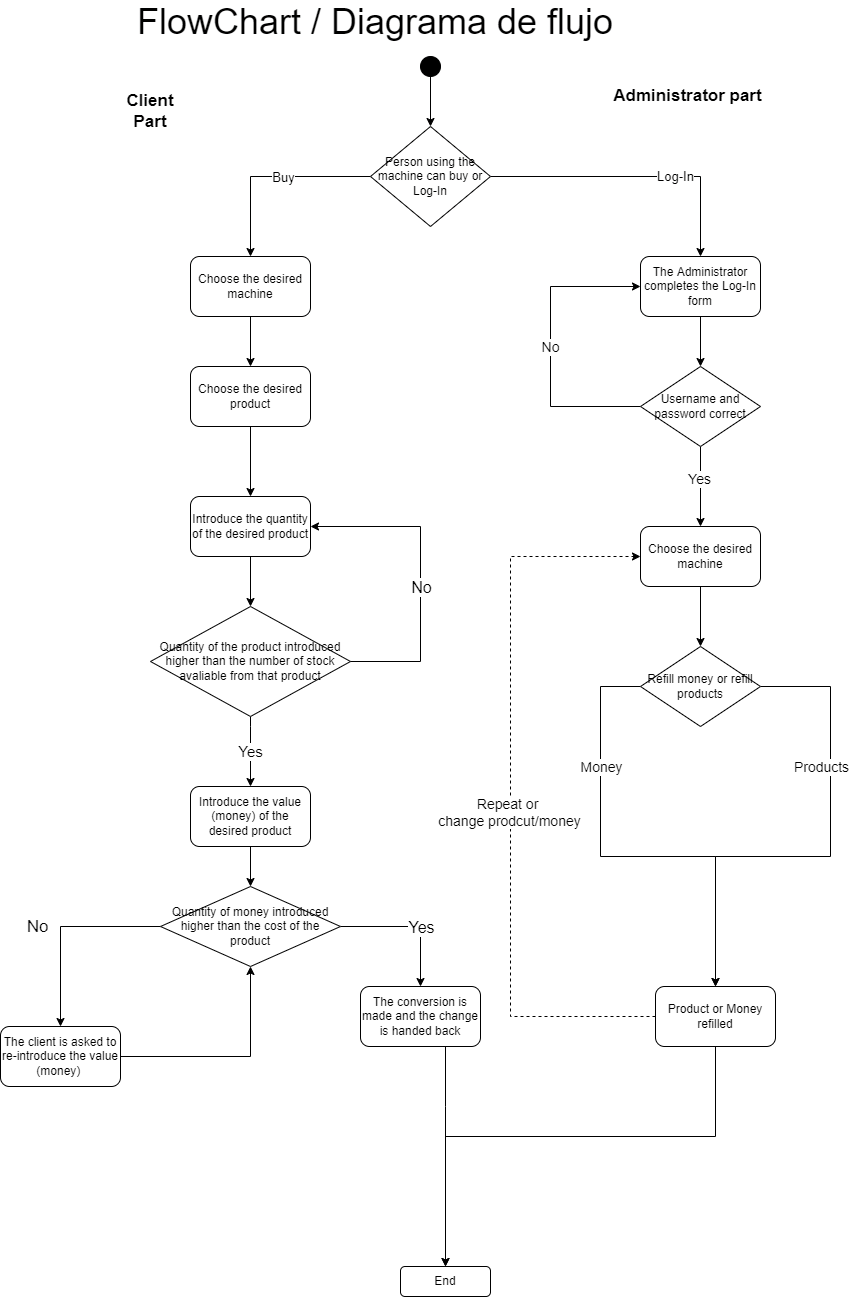

The diagram above was exported from draw.io. Its source (the exported page's mxGraphModel, read from the mxfile embedded in the PNG):
<mxGraphModel dx="1422" dy="762" grid="1" gridSize="10" guides="1" tooltips="1" connect="1" arrows="1" fold="1" page="1" pageScale="1" pageWidth="900" pageHeight="1600" background="#FFFFFF" math="0" shadow="0">
  <root>
    <mxCell id="0" />
    <mxCell id="1" parent="0" />
    <mxCell id="K2EdLHtSjKbzaOvEs4B1-17" style="edgeStyle=orthogonalEdgeStyle;rounded=0;orthogonalLoop=1;jettySize=auto;html=1;exitX=0.5;exitY=1;exitDx=0;exitDy=0;" parent="1" source="K2EdLHtSjKbzaOvEs4B1-1" target="Samp_7zabKm3KnkgqHha-4" edge="1">
      <mxGeometry relative="1" as="geometry">
        <mxPoint x="290" y="320" as="sourcePoint" />
        <mxPoint x="290" y="360" as="targetPoint" />
      </mxGeometry>
    </mxCell>
    <mxCell id="K2EdLHtSjKbzaOvEs4B1-1" value="Choose the desired machine" style="rounded=1;whiteSpace=wrap;html=1;" parent="1" vertex="1">
      <mxGeometry x="230" y="270" width="120" height="60" as="geometry" />
    </mxCell>
    <mxCell id="Samp_7zabKm3KnkgqHha-10" style="edgeStyle=orthogonalEdgeStyle;rounded=0;orthogonalLoop=1;jettySize=auto;html=1;entryX=0.5;entryY=0;entryDx=0;entryDy=0;fontSize=36;exitX=0.5;exitY=1;exitDx=0;exitDy=0;" parent="1" source="Samp_7zabKm3KnkgqHha-4" target="Samp_7zabKm3KnkgqHha-9" edge="1">
      <mxGeometry relative="1" as="geometry">
        <mxPoint x="290" y="550" as="sourcePoint" />
      </mxGeometry>
    </mxCell>
    <mxCell id="Samp_7zabKm3KnkgqHha-5" style="edgeStyle=orthogonalEdgeStyle;rounded=0;orthogonalLoop=1;jettySize=auto;html=1;entryX=0.5;entryY=1;entryDx=0;entryDy=0;fontSize=36;exitX=1;exitY=0.5;exitDx=0;exitDy=0;" parent="1" source="K2EdLHtSjKbzaOvEs4B1-7" target="K2EdLHtSjKbzaOvEs4B1-8" edge="1">
      <mxGeometry relative="1" as="geometry">
        <mxPoint x="170" y="1030" as="sourcePoint" />
      </mxGeometry>
    </mxCell>
    <mxCell id="K2EdLHtSjKbzaOvEs4B1-7" value="The client is asked to re-introduce the value (money)&amp;nbsp;" style="rounded=1;whiteSpace=wrap;html=1;" parent="1" vertex="1">
      <mxGeometry x="40" y="1040" width="120" height="60" as="geometry" />
    </mxCell>
    <mxCell id="K2EdLHtSjKbzaOvEs4B1-9" style="edgeStyle=orthogonalEdgeStyle;rounded=0;orthogonalLoop=1;jettySize=auto;html=1;entryX=0.5;entryY=0;entryDx=0;entryDy=0;" parent="1" source="K2EdLHtSjKbzaOvEs4B1-8" target="K2EdLHtSjKbzaOvEs4B1-7" edge="1">
      <mxGeometry relative="1" as="geometry">
        <mxPoint x="110" y="1000" as="targetPoint" />
      </mxGeometry>
    </mxCell>
    <mxCell id="K2EdLHtSjKbzaOvEs4B1-15" value="No" style="edgeLabel;html=1;align=center;verticalAlign=middle;resizable=0;points=[];fontSize=17;" parent="K2EdLHtSjKbzaOvEs4B1-9" vertex="1" connectable="0">
      <mxGeometry x="-0.075" y="3" relative="1" as="geometry">
        <mxPoint x="-31" y="-3" as="offset" />
      </mxGeometry>
    </mxCell>
    <mxCell id="K2EdLHtSjKbzaOvEs4B1-21" style="edgeStyle=orthogonalEdgeStyle;rounded=0;orthogonalLoop=1;jettySize=auto;html=1;entryX=0.5;entryY=0;entryDx=0;entryDy=0;" parent="1" source="K2EdLHtSjKbzaOvEs4B1-8" target="K2EdLHtSjKbzaOvEs4B1-20" edge="1">
      <mxGeometry relative="1" as="geometry" />
    </mxCell>
    <mxCell id="K2EdLHtSjKbzaOvEs4B1-22" value="Yes" style="edgeLabel;html=1;align=center;verticalAlign=middle;resizable=0;points=[];fontSize=16;" parent="K2EdLHtSjKbzaOvEs4B1-21" vertex="1" connectable="0">
      <mxGeometry x="0.4857" relative="1" as="geometry">
        <mxPoint y="-24" as="offset" />
      </mxGeometry>
    </mxCell>
    <mxCell id="K2EdLHtSjKbzaOvEs4B1-8" value="Quantity of money introduced higher than the cost of the product" style="rhombus;whiteSpace=wrap;html=1;" parent="1" vertex="1">
      <mxGeometry x="200" y="900" width="180" height="80" as="geometry" />
    </mxCell>
    <mxCell id="K2EdLHtSjKbzaOvEs4B1-12" value="End" style="rounded=1;whiteSpace=wrap;html=1;" parent="1" vertex="1">
      <mxGeometry x="440" y="1280" width="90" height="30" as="geometry" />
    </mxCell>
    <mxCell id="Samp_7zabKm3KnkgqHha-6" style="edgeStyle=orthogonalEdgeStyle;rounded=0;orthogonalLoop=1;jettySize=auto;html=1;entryX=0.5;entryY=0;entryDx=0;entryDy=0;fontSize=36;" parent="1" source="K2EdLHtSjKbzaOvEs4B1-20" target="K2EdLHtSjKbzaOvEs4B1-12" edge="1">
      <mxGeometry relative="1" as="geometry">
        <Array as="points">
          <mxPoint x="485" y="1120" />
          <mxPoint x="485" y="1120" />
        </Array>
      </mxGeometry>
    </mxCell>
    <mxCell id="K2EdLHtSjKbzaOvEs4B1-20" value="The conversion is made and the change is handed back" style="rounded=1;whiteSpace=wrap;html=1;" parent="1" vertex="1">
      <mxGeometry x="400" y="1000" width="120" height="60" as="geometry" />
    </mxCell>
    <mxCell id="Samp_7zabKm3KnkgqHha-3" value="&lt;font style=&quot;font-size: 36px&quot;&gt;FlowChart / Diagrama de flujo&lt;br&gt;&lt;/font&gt;" style="text;html=1;strokeColor=none;fillColor=none;align=center;verticalAlign=middle;whiteSpace=wrap;rounded=0;" parent="1" vertex="1">
      <mxGeometry x="160" y="20" width="510" height="30" as="geometry" />
    </mxCell>
    <mxCell id="Samp_7zabKm3KnkgqHha-4" value="Choose the desired product" style="rounded=1;whiteSpace=wrap;html=1;" parent="1" vertex="1">
      <mxGeometry x="230" y="380" width="120" height="60" as="geometry" />
    </mxCell>
    <mxCell id="Samp_7zabKm3KnkgqHha-8" style="edgeStyle=orthogonalEdgeStyle;rounded=0;orthogonalLoop=1;jettySize=auto;html=1;fontSize=36;exitX=0;exitY=0.5;exitDx=0;exitDy=0;" parent="1" source="7WUasa8TG2ipZ-RRCaFJ-2" target="K2EdLHtSjKbzaOvEs4B1-1" edge="1">
      <mxGeometry relative="1" as="geometry">
        <mxPoint x="290" y="220" as="sourcePoint" />
      </mxGeometry>
    </mxCell>
    <mxCell id="7WUasa8TG2ipZ-RRCaFJ-6" value="Buy" style="edgeLabel;html=1;align=center;verticalAlign=middle;resizable=0;points=[];fontSize=13;" vertex="1" connectable="0" parent="Samp_7zabKm3KnkgqHha-8">
      <mxGeometry x="-0.2667" y="3" relative="1" as="geometry">
        <mxPoint x="-15" y="-3" as="offset" />
      </mxGeometry>
    </mxCell>
    <mxCell id="7WUasa8TG2ipZ-RRCaFJ-3" style="edgeStyle=orthogonalEdgeStyle;rounded=0;orthogonalLoop=1;jettySize=auto;html=1;entryX=0.5;entryY=0;entryDx=0;entryDy=0;" edge="1" parent="1" source="Samp_7zabKm3KnkgqHha-7" target="7WUasa8TG2ipZ-RRCaFJ-2">
      <mxGeometry relative="1" as="geometry" />
    </mxCell>
    <mxCell id="Samp_7zabKm3KnkgqHha-7" value="" style="ellipse;whiteSpace=wrap;html=1;aspect=fixed;fontSize=36;fillColor=#000000;" parent="1" vertex="1">
      <mxGeometry x="460" y="70" width="20" height="20" as="geometry" />
    </mxCell>
    <mxCell id="Samp_7zabKm3KnkgqHha-13" style="edgeStyle=orthogonalEdgeStyle;rounded=0;orthogonalLoop=1;jettySize=auto;html=1;fontSize=36;exitX=0.5;exitY=1;exitDx=0;exitDy=0;" parent="1" source="Samp_7zabKm3KnkgqHha-9" target="Samp_7zabKm3KnkgqHha-12" edge="1">
      <mxGeometry relative="1" as="geometry">
        <mxPoint x="290" y="590" as="sourcePoint" />
      </mxGeometry>
    </mxCell>
    <mxCell id="Samp_7zabKm3KnkgqHha-9" value="Introduce the quantity of the desired product" style="rounded=1;whiteSpace=wrap;html=1;" parent="1" vertex="1">
      <mxGeometry x="230" y="510" width="120" height="60" as="geometry" />
    </mxCell>
    <mxCell id="nIhZHqgPtduLSBO85gS5-1" value="Yes" style="edgeStyle=orthogonalEdgeStyle;rounded=0;orthogonalLoop=1;jettySize=auto;html=1;strokeWidth=1;fontSize=15;entryX=0.5;entryY=0;entryDx=0;entryDy=0;" parent="1" source="Samp_7zabKm3KnkgqHha-12" target="nIhZHqgPtduLSBO85gS5-2" edge="1">
      <mxGeometry relative="1" as="geometry">
        <mxPoint x="290" y="810" as="targetPoint" />
        <Array as="points">
          <mxPoint x="290" y="740" />
          <mxPoint x="290" y="740" />
        </Array>
      </mxGeometry>
    </mxCell>
    <mxCell id="Samp_7zabKm3KnkgqHha-12" value="Quantity of the product introduced higher than the number of stock avaliable from that product" style="rhombus;whiteSpace=wrap;html=1;labelBackgroundColor=none;labelBorderColor=none;rounded=0;shadow=0;sketch=0;" parent="1" vertex="1">
      <mxGeometry x="190" y="620" width="200" height="110" as="geometry" />
    </mxCell>
    <mxCell id="Samp_7zabKm3KnkgqHha-17" style="edgeStyle=orthogonalEdgeStyle;rounded=0;orthogonalLoop=1;jettySize=auto;html=1;entryX=1;entryY=0.5;entryDx=0;entryDy=0;fontSize=36;exitX=1;exitY=0.5;exitDx=0;exitDy=0;" parent="1" source="Samp_7zabKm3KnkgqHha-12" target="Samp_7zabKm3KnkgqHha-9" edge="1">
      <mxGeometry relative="1" as="geometry">
        <Array as="points">
          <mxPoint x="460" y="675" />
          <mxPoint x="460" y="540" />
        </Array>
        <mxPoint x="570" y="665" as="sourcePoint" />
        <mxPoint x="350" y="560" as="targetPoint" />
      </mxGeometry>
    </mxCell>
    <mxCell id="Samp_7zabKm3KnkgqHha-18" value="No" style="edgeLabel;html=1;align=center;verticalAlign=middle;resizable=0;points=[];fontSize=16;" parent="Samp_7zabKm3KnkgqHha-17" vertex="1" connectable="0">
      <mxGeometry x="-0.4909" y="-2" relative="1" as="geometry">
        <mxPoint x="-2" y="-65" as="offset" />
      </mxGeometry>
    </mxCell>
    <mxCell id="nIhZHqgPtduLSBO85gS5-5" style="edgeStyle=orthogonalEdgeStyle;rounded=0;orthogonalLoop=1;jettySize=auto;html=1;entryX=0.5;entryY=0;entryDx=0;entryDy=0;fontSize=17;strokeWidth=1;" parent="1" source="nIhZHqgPtduLSBO85gS5-2" target="K2EdLHtSjKbzaOvEs4B1-8" edge="1">
      <mxGeometry relative="1" as="geometry" />
    </mxCell>
    <mxCell id="nIhZHqgPtduLSBO85gS5-2" value="Introduce the value (money) of the desired product" style="rounded=1;whiteSpace=wrap;html=1;" parent="1" vertex="1">
      <mxGeometry x="230" y="800" width="120" height="60" as="geometry" />
    </mxCell>
    <mxCell id="7WUasa8TG2ipZ-RRCaFJ-5" value="&lt;font style=&quot;font-size: 13px&quot;&gt;Log-In&lt;/font&gt;" style="edgeStyle=orthogonalEdgeStyle;rounded=0;orthogonalLoop=1;jettySize=auto;html=1;" edge="1" parent="1" source="7WUasa8TG2ipZ-RRCaFJ-2" target="7WUasa8TG2ipZ-RRCaFJ-4">
      <mxGeometry x="0.2727" relative="1" as="geometry">
        <mxPoint as="offset" />
      </mxGeometry>
    </mxCell>
    <mxCell id="7WUasa8TG2ipZ-RRCaFJ-2" value="Person using the machine can buy or Log-In" style="rhombus;whiteSpace=wrap;html=1;" vertex="1" parent="1">
      <mxGeometry x="410" y="140" width="120" height="100" as="geometry" />
    </mxCell>
    <mxCell id="7WUasa8TG2ipZ-RRCaFJ-15" style="edgeStyle=orthogonalEdgeStyle;rounded=0;orthogonalLoop=1;jettySize=auto;html=1;entryX=0.5;entryY=0;entryDx=0;entryDy=0;" edge="1" parent="1" source="7WUasa8TG2ipZ-RRCaFJ-4" target="7WUasa8TG2ipZ-RRCaFJ-10">
      <mxGeometry relative="1" as="geometry" />
    </mxCell>
    <mxCell id="7WUasa8TG2ipZ-RRCaFJ-4" value="The Administrator completes the Log-In form" style="rounded=1;whiteSpace=wrap;html=1;" vertex="1" parent="1">
      <mxGeometry x="680" y="270" width="120" height="60" as="geometry" />
    </mxCell>
    <mxCell id="7WUasa8TG2ipZ-RRCaFJ-7" value="Client Part" style="text;html=1;strokeColor=none;fillColor=none;align=center;verticalAlign=middle;whiteSpace=wrap;rounded=0;fontSize=17;fontStyle=1" vertex="1" parent="1">
      <mxGeometry x="160" y="110" width="60" height="30" as="geometry" />
    </mxCell>
    <mxCell id="7WUasa8TG2ipZ-RRCaFJ-8" value="Administrator part" style="text;html=1;strokeColor=none;fillColor=none;align=center;verticalAlign=middle;whiteSpace=wrap;rounded=0;fontSize=17;fontStyle=1" vertex="1" parent="1">
      <mxGeometry x="645" y="90" width="165" height="40" as="geometry" />
    </mxCell>
    <mxCell id="7WUasa8TG2ipZ-RRCaFJ-11" style="edgeStyle=orthogonalEdgeStyle;rounded=0;orthogonalLoop=1;jettySize=auto;html=1;entryX=0.5;entryY=0;entryDx=0;entryDy=0;" edge="1" parent="1" source="7WUasa8TG2ipZ-RRCaFJ-10" target="7WUasa8TG2ipZ-RRCaFJ-16">
      <mxGeometry relative="1" as="geometry">
        <mxPoint x="740" y="540" as="targetPoint" />
      </mxGeometry>
    </mxCell>
    <mxCell id="7WUasa8TG2ipZ-RRCaFJ-12" value="Yes" style="edgeLabel;html=1;align=center;verticalAlign=middle;resizable=0;points=[];fontSize=14;" vertex="1" connectable="0" parent="7WUasa8TG2ipZ-RRCaFJ-11">
      <mxGeometry x="-0.2" y="-2" relative="1" as="geometry">
        <mxPoint as="offset" />
      </mxGeometry>
    </mxCell>
    <mxCell id="7WUasa8TG2ipZ-RRCaFJ-13" style="edgeStyle=orthogonalEdgeStyle;rounded=0;orthogonalLoop=1;jettySize=auto;html=1;entryX=0;entryY=0.5;entryDx=0;entryDy=0;" edge="1" parent="1" source="7WUasa8TG2ipZ-RRCaFJ-10" target="7WUasa8TG2ipZ-RRCaFJ-4">
      <mxGeometry relative="1" as="geometry">
        <Array as="points">
          <mxPoint x="590" y="420" />
          <mxPoint x="590" y="300" />
        </Array>
      </mxGeometry>
    </mxCell>
    <mxCell id="7WUasa8TG2ipZ-RRCaFJ-14" value="No" style="edgeLabel;html=1;align=center;verticalAlign=middle;resizable=0;points=[];fontSize=14;" vertex="1" connectable="0" parent="7WUasa8TG2ipZ-RRCaFJ-13">
      <mxGeometry x="-0.2333" y="1" relative="1" as="geometry">
        <mxPoint y="-35" as="offset" />
      </mxGeometry>
    </mxCell>
    <mxCell id="7WUasa8TG2ipZ-RRCaFJ-10" value="Username and password correct" style="rhombus;whiteSpace=wrap;html=1;" vertex="1" parent="1">
      <mxGeometry x="680" y="380" width="120" height="80" as="geometry" />
    </mxCell>
    <mxCell id="7WUasa8TG2ipZ-RRCaFJ-18" style="edgeStyle=orthogonalEdgeStyle;rounded=0;orthogonalLoop=1;jettySize=auto;html=1;" edge="1" parent="1" source="7WUasa8TG2ipZ-RRCaFJ-16" target="7WUasa8TG2ipZ-RRCaFJ-17">
      <mxGeometry relative="1" as="geometry" />
    </mxCell>
    <mxCell id="7WUasa8TG2ipZ-RRCaFJ-16" value="Choose the desired machine" style="rounded=1;whiteSpace=wrap;html=1;" vertex="1" parent="1">
      <mxGeometry x="680" y="540" width="120" height="60" as="geometry" />
    </mxCell>
    <mxCell id="7WUasa8TG2ipZ-RRCaFJ-19" style="edgeStyle=orthogonalEdgeStyle;rounded=0;orthogonalLoop=1;jettySize=auto;html=1;entryX=0.5;entryY=0;entryDx=0;entryDy=0;" edge="1" parent="1" source="7WUasa8TG2ipZ-RRCaFJ-17" target="7WUasa8TG2ipZ-RRCaFJ-23">
      <mxGeometry relative="1" as="geometry">
        <mxPoint x="620" y="820" as="targetPoint" />
        <Array as="points">
          <mxPoint x="640" y="700" />
          <mxPoint x="640" y="870" />
          <mxPoint x="755" y="870" />
        </Array>
      </mxGeometry>
    </mxCell>
    <mxCell id="7WUasa8TG2ipZ-RRCaFJ-21" value="Money" style="edgeLabel;html=1;align=center;verticalAlign=middle;resizable=0;points=[];fontSize=14;" vertex="1" connectable="0" parent="7WUasa8TG2ipZ-RRCaFJ-19">
      <mxGeometry x="0.1111" y="3" relative="1" as="geometry">
        <mxPoint x="-43" y="-87" as="offset" />
      </mxGeometry>
    </mxCell>
    <mxCell id="7WUasa8TG2ipZ-RRCaFJ-20" style="edgeStyle=orthogonalEdgeStyle;rounded=0;orthogonalLoop=1;jettySize=auto;html=1;entryX=0.5;entryY=0;entryDx=0;entryDy=0;" edge="1" parent="1" source="7WUasa8TG2ipZ-RRCaFJ-17" target="7WUasa8TG2ipZ-RRCaFJ-23">
      <mxGeometry relative="1" as="geometry">
        <mxPoint x="880" y="830" as="targetPoint" />
        <Array as="points">
          <mxPoint x="870" y="700" />
          <mxPoint x="870" y="870" />
          <mxPoint x="755" y="870" />
        </Array>
      </mxGeometry>
    </mxCell>
    <mxCell id="7WUasa8TG2ipZ-RRCaFJ-22" value="Products" style="edgeLabel;html=1;align=center;verticalAlign=middle;resizable=0;points=[];fontSize=14;" vertex="1" connectable="0" parent="7WUasa8TG2ipZ-RRCaFJ-20">
      <mxGeometry x="0.2667" y="3" relative="1" as="geometry">
        <mxPoint x="57" y="-93" as="offset" />
      </mxGeometry>
    </mxCell>
    <mxCell id="7WUasa8TG2ipZ-RRCaFJ-17" value="Refill money or refill products" style="rhombus;whiteSpace=wrap;html=1;" vertex="1" parent="1">
      <mxGeometry x="680" y="660" width="120" height="80" as="geometry" />
    </mxCell>
    <mxCell id="7WUasa8TG2ipZ-RRCaFJ-24" style="edgeStyle=orthogonalEdgeStyle;rounded=0;orthogonalLoop=1;jettySize=auto;html=1;entryX=0;entryY=0.5;entryDx=0;entryDy=0;dashed=1;" edge="1" parent="1" source="7WUasa8TG2ipZ-RRCaFJ-23" target="7WUasa8TG2ipZ-RRCaFJ-16">
      <mxGeometry relative="1" as="geometry">
        <Array as="points">
          <mxPoint x="550" y="1030" />
          <mxPoint x="550" y="570" />
        </Array>
      </mxGeometry>
    </mxCell>
    <mxCell id="7WUasa8TG2ipZ-RRCaFJ-28" value="Repeat or &lt;br&gt;change prodcut/money" style="edgeLabel;html=1;align=center;verticalAlign=middle;resizable=0;points=[];fontSize=14;" vertex="1" connectable="0" parent="7WUasa8TG2ipZ-RRCaFJ-24">
      <mxGeometry x="-0.0476" y="2" relative="1" as="geometry">
        <mxPoint as="offset" />
      </mxGeometry>
    </mxCell>
    <mxCell id="7WUasa8TG2ipZ-RRCaFJ-26" style="edgeStyle=orthogonalEdgeStyle;rounded=0;orthogonalLoop=1;jettySize=auto;html=1;entryX=0.5;entryY=0;entryDx=0;entryDy=0;" edge="1" parent="1" source="7WUasa8TG2ipZ-RRCaFJ-23" target="K2EdLHtSjKbzaOvEs4B1-12">
      <mxGeometry relative="1" as="geometry">
        <Array as="points">
          <mxPoint x="755" y="1150" />
          <mxPoint x="485" y="1150" />
        </Array>
      </mxGeometry>
    </mxCell>
    <mxCell id="7WUasa8TG2ipZ-RRCaFJ-23" value="Product or Money refilled" style="rounded=1;whiteSpace=wrap;html=1;" vertex="1" parent="1">
      <mxGeometry x="695" y="1000" width="120" height="60" as="geometry" />
    </mxCell>
  </root>
</mxGraphModel>